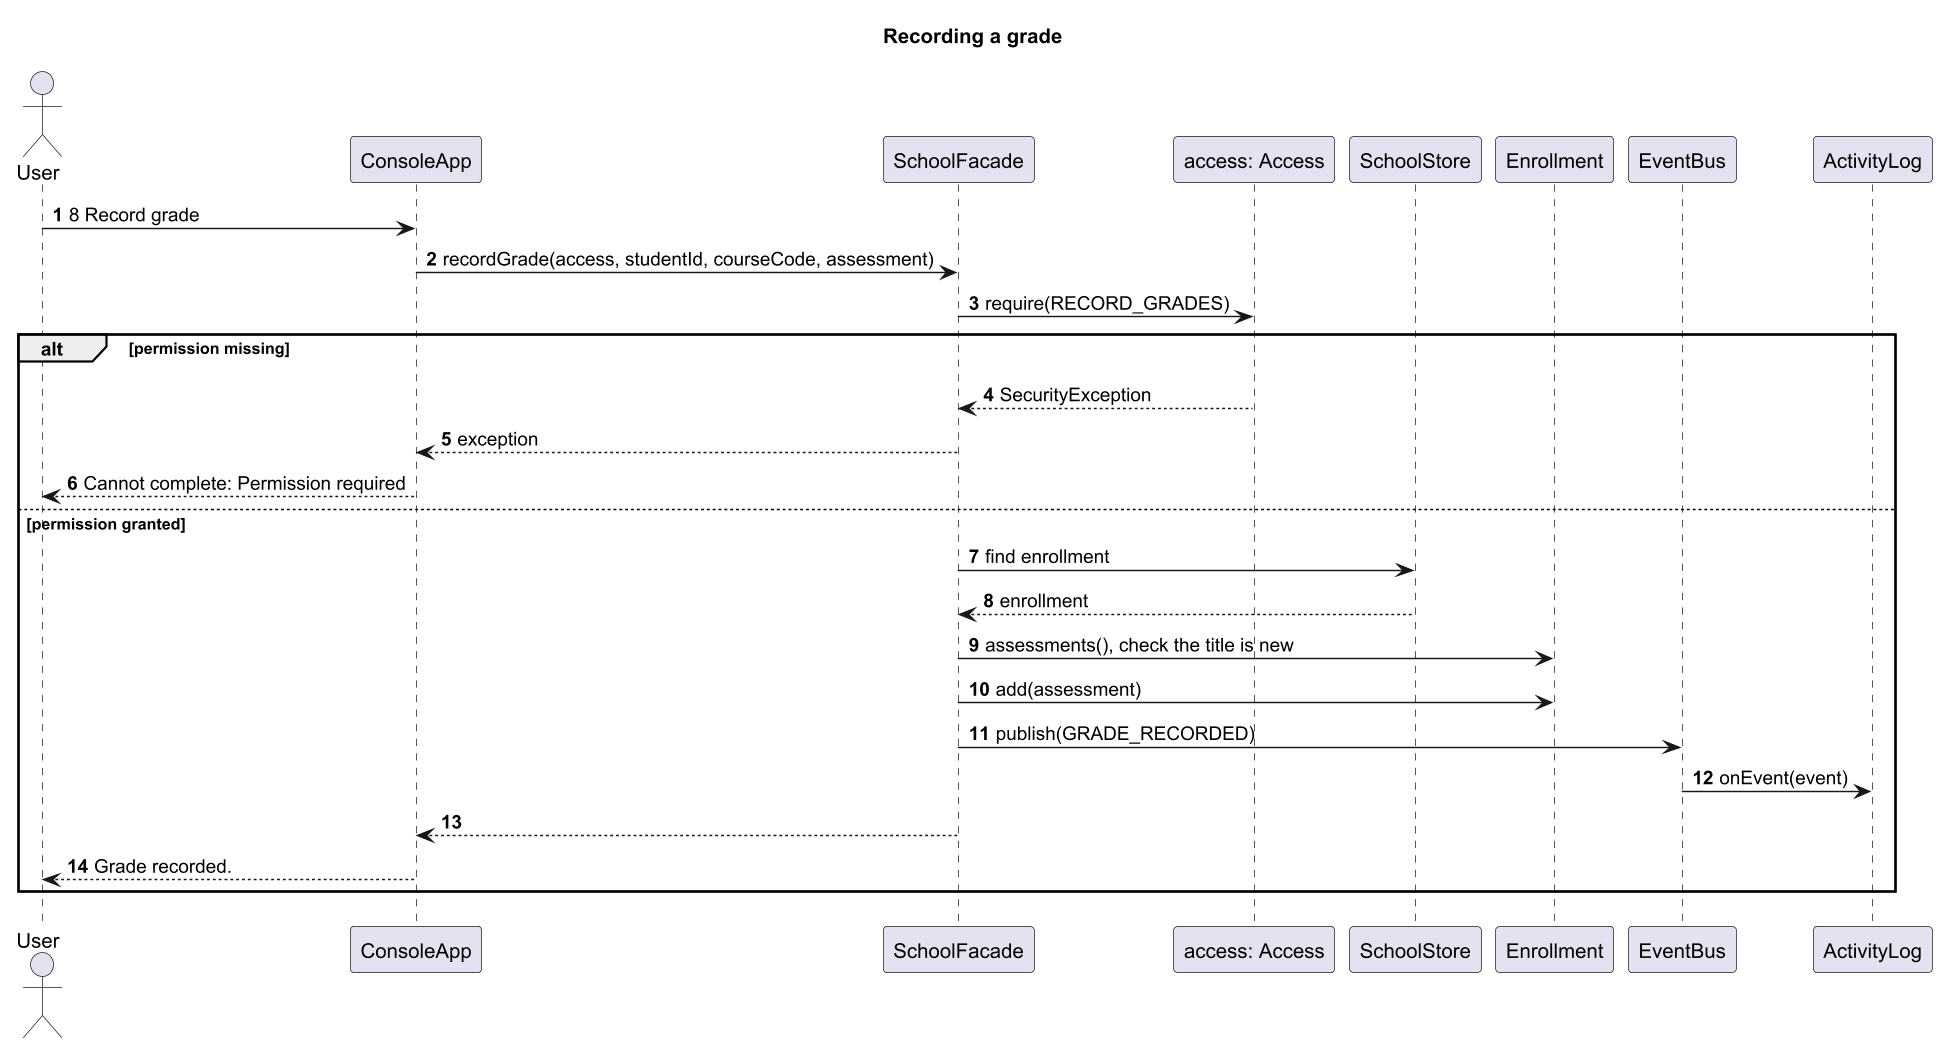

The diagram above was rendered by PlantUML. Its source (embedded in the PNG):
@startuml sequence-record-grade
skinparamlocked dpi 140
title Recording a grade
skinparam shadowing false
autonumber

actor User
participant ConsoleApp
participant SchoolFacade
participant "access: Access" as Access
participant SchoolStore
participant Enrollment
participant EventBus
participant ActivityLog

User -> ConsoleApp : 8 Record grade
ConsoleApp -> SchoolFacade : recordGrade(access, studentId, courseCode, assessment)
SchoolFacade -> Access : require(RECORD_GRADES)
alt permission missing
  Access --> SchoolFacade : SecurityException
  SchoolFacade --> ConsoleApp : exception
  ConsoleApp --> User : Cannot complete: Permission required
else permission granted
  SchoolFacade -> SchoolStore : find enrollment
  SchoolStore --> SchoolFacade : enrollment
  SchoolFacade -> Enrollment : assessments(), check the title is new
  SchoolFacade -> Enrollment : add(assessment)
  SchoolFacade -> EventBus : publish(GRADE_RECORDED)
  EventBus -> ActivityLog : onEvent(event)
  SchoolFacade --> ConsoleApp
  ConsoleApp --> User : Grade recorded.
end
@enduml